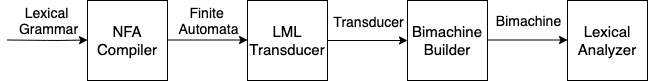

The diagram above was exported from draw.io. Its source (the exported page's mxGraphModel, read from the mxfile embedded in the PNG):
<mxGraphModel dx="1773" dy="627" grid="1" gridSize="10" guides="1" tooltips="1" connect="1" arrows="1" fold="1" page="1" pageScale="1" pageWidth="827" pageHeight="1169" math="0" shadow="0">
  <root>
    <mxCell id="0" />
    <mxCell id="1" parent="0" />
    <mxCell id="LfpN7LSqkt4NmT1ZTzHF-1" value="&lt;font style=&quot;font-size: 15px&quot;&gt;NFA Compiler&lt;/font&gt;" style="whiteSpace=wrap;html=1;aspect=fixed;" vertex="1" parent="1">
      <mxGeometry x="80" width="80" height="80" as="geometry" />
    </mxCell>
    <mxCell id="LfpN7LSqkt4NmT1ZTzHF-2" value="&lt;font style=&quot;font-size: 15px&quot;&gt;LML Transducer&lt;/font&gt;" style="whiteSpace=wrap;html=1;aspect=fixed;" vertex="1" parent="1">
      <mxGeometry x="240" width="80" height="80" as="geometry" />
    </mxCell>
    <mxCell id="LfpN7LSqkt4NmT1ZTzHF-3" value="&lt;font style=&quot;font-size: 15px&quot;&gt;Bimachine&lt;br&gt;Builder&lt;br&gt;&lt;/font&gt;" style="whiteSpace=wrap;html=1;aspect=fixed;" vertex="1" parent="1">
      <mxGeometry x="400" width="80" height="80" as="geometry" />
    </mxCell>
    <mxCell id="LfpN7LSqkt4NmT1ZTzHF-4" value="&lt;font style=&quot;font-size: 15px&quot;&gt;Lexical Analyzer&lt;/font&gt;" style="whiteSpace=wrap;html=1;aspect=fixed;" vertex="1" parent="1">
      <mxGeometry x="560" width="80" height="80" as="geometry" />
    </mxCell>
    <mxCell id="LfpN7LSqkt4NmT1ZTzHF-6" value="" style="endArrow=classic;html=1;exitX=1;exitY=0.5;exitDx=0;exitDy=0;entryX=0;entryY=0.5;entryDx=0;entryDy=0;" edge="1" parent="1" source="LfpN7LSqkt4NmT1ZTzHF-2" target="LfpN7LSqkt4NmT1ZTzHF-3">
      <mxGeometry width="50" height="50" relative="1" as="geometry">
        <mxPoint x="390" y="280" as="sourcePoint" />
        <mxPoint x="440" y="230" as="targetPoint" />
      </mxGeometry>
    </mxCell>
    <mxCell id="LfpN7LSqkt4NmT1ZTzHF-7" value="&lt;font style=&quot;font-size: 14px&quot;&gt;Transducer&lt;/font&gt;" style="edgeLabel;html=1;align=center;verticalAlign=middle;resizable=0;points=[];" vertex="1" connectable="0" parent="LfpN7LSqkt4NmT1ZTzHF-6">
      <mxGeometry x="-0.275" y="4" relative="1" as="geometry">
        <mxPoint x="11" y="-16" as="offset" />
      </mxGeometry>
    </mxCell>
    <mxCell id="LfpN7LSqkt4NmT1ZTzHF-8" value="" style="endArrow=classic;html=1;exitX=1;exitY=0.5;exitDx=0;exitDy=0;entryX=0;entryY=0.5;entryDx=0;entryDy=0;" edge="1" parent="1">
      <mxGeometry width="50" height="50" relative="1" as="geometry">
        <mxPoint x="480" y="39.5" as="sourcePoint" />
        <mxPoint x="560" y="39.5" as="targetPoint" />
      </mxGeometry>
    </mxCell>
    <mxCell id="LfpN7LSqkt4NmT1ZTzHF-9" value="&lt;font style=&quot;font-size: 14px&quot;&gt;Bimachine&lt;/font&gt;" style="edgeLabel;html=1;align=center;verticalAlign=middle;resizable=0;points=[];" vertex="1" connectable="0" parent="LfpN7LSqkt4NmT1ZTzHF-8">
      <mxGeometry x="-0.275" y="4" relative="1" as="geometry">
        <mxPoint x="11" y="-16" as="offset" />
      </mxGeometry>
    </mxCell>
    <mxCell id="LfpN7LSqkt4NmT1ZTzHF-10" value="" style="endArrow=classic;html=1;exitX=1;exitY=0.5;exitDx=0;exitDy=0;entryX=0;entryY=0.5;entryDx=0;entryDy=0;" edge="1" parent="1">
      <mxGeometry width="50" height="50" relative="1" as="geometry">
        <mxPoint x="160" y="39.5" as="sourcePoint" />
        <mxPoint x="240" y="39.5" as="targetPoint" />
      </mxGeometry>
    </mxCell>
    <mxCell id="LfpN7LSqkt4NmT1ZTzHF-11" value="&lt;font style=&quot;font-size: 14px&quot;&gt;Finite &lt;br&gt;Automata&lt;/font&gt;" style="edgeLabel;html=1;align=center;verticalAlign=middle;resizable=0;points=[];" vertex="1" connectable="0" parent="LfpN7LSqkt4NmT1ZTzHF-10">
      <mxGeometry x="-0.275" y="4" relative="1" as="geometry">
        <mxPoint x="11" y="-16" as="offset" />
      </mxGeometry>
    </mxCell>
    <mxCell id="LfpN7LSqkt4NmT1ZTzHF-12" value="" style="endArrow=classic;html=1;exitX=1;exitY=0.5;exitDx=0;exitDy=0;entryX=0;entryY=0.5;entryDx=0;entryDy=0;" edge="1" parent="1">
      <mxGeometry width="50" height="50" relative="1" as="geometry">
        <mxPoint y="39.5" as="sourcePoint" />
        <mxPoint x="80" y="39.5" as="targetPoint" />
        <Array as="points">
          <mxPoint x="50" y="40" />
        </Array>
      </mxGeometry>
    </mxCell>
    <mxCell id="LfpN7LSqkt4NmT1ZTzHF-13" value="&lt;font style=&quot;font-size: 14px&quot;&gt;Lexical &lt;br&gt;Grammar&lt;/font&gt;" style="edgeLabel;html=1;align=center;verticalAlign=middle;resizable=0;points=[];" vertex="1" connectable="0" parent="LfpN7LSqkt4NmT1ZTzHF-12">
      <mxGeometry x="-0.275" y="4" relative="1" as="geometry">
        <mxPoint x="11" y="-16" as="offset" />
      </mxGeometry>
    </mxCell>
  </root>
</mxGraphModel>